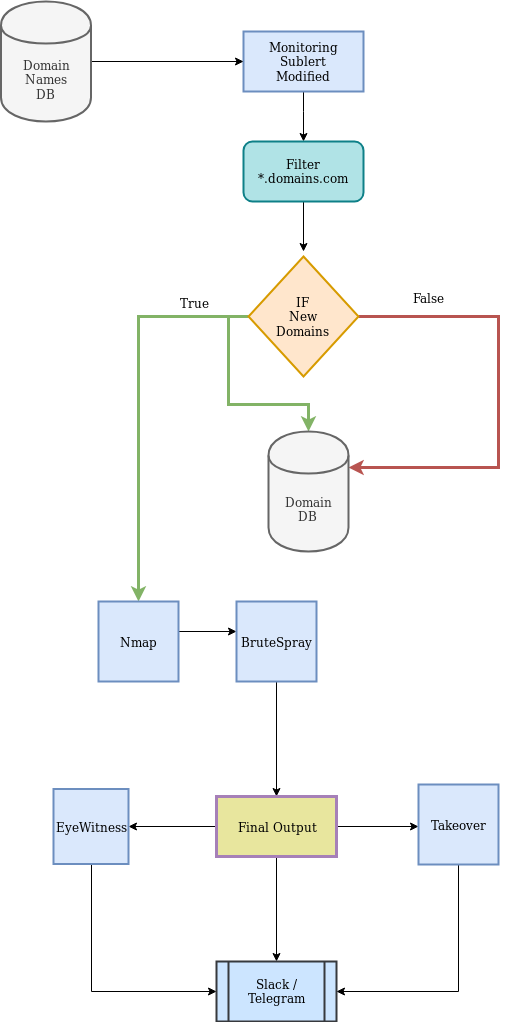

The diagram above was exported from draw.io. Its source (the exported page's mxGraphModel, read from the mxfile embedded in the PNG):
<mxGraphModel dx="840" dy="459" grid="1" gridSize="10" guides="1" tooltips="1" connect="1" arrows="1" fold="1" page="1" pageScale="1" pageWidth="827" pageHeight="1169" math="0" shadow="0">
  <root>
    <mxCell id="0" />
    <mxCell id="1" parent="0" />
    <mxCell id="aslGqQ7GSgiJoGrMUiNu-47" style="edgeStyle=orthogonalEdgeStyle;rounded=0;orthogonalLoop=1;jettySize=auto;html=1;exitX=0.5;exitY=1;exitDx=0;exitDy=0;entryX=0.5;entryY=0;entryDx=0;entryDy=0;strokeWidth=1;" edge="1" parent="1" source="aslGqQ7GSgiJoGrMUiNu-19" target="aslGqQ7GSgiJoGrMUiNu-44">
      <mxGeometry relative="1" as="geometry">
        <Array as="points">
          <mxPoint x="370" y="160" />
          <mxPoint x="370" y="160" />
        </Array>
      </mxGeometry>
    </mxCell>
    <mxCell id="aslGqQ7GSgiJoGrMUiNu-19" value="&lt;div&gt;Monitoring&lt;/div&gt;&lt;div&gt;Sublert&lt;/div&gt;&lt;div&gt;Modified&lt;br&gt;&lt;/div&gt;" style="rounded=0;whiteSpace=wrap;html=1;fillColor=#dae8fc;strokeColor=#6c8ebf;strokeWidth=2;" vertex="1" parent="1">
      <mxGeometry x="310" y="80" width="120" height="60" as="geometry" />
    </mxCell>
    <mxCell id="aslGqQ7GSgiJoGrMUiNu-22" style="edgeStyle=orthogonalEdgeStyle;rounded=0;orthogonalLoop=1;jettySize=auto;html=1;exitX=0;exitY=0.5;exitDx=0;exitDy=0;fillColor=#d5e8d4;strokeColor=#82b366;strokeWidth=3;entryX=0.5;entryY=0;entryDx=0;entryDy=0;" edge="1" parent="1" source="aslGqQ7GSgiJoGrMUiNu-20" target="aslGqQ7GSgiJoGrMUiNu-30">
      <mxGeometry relative="1" as="geometry">
        <mxPoint x="205" y="640" as="targetPoint" />
      </mxGeometry>
    </mxCell>
    <mxCell id="aslGqQ7GSgiJoGrMUiNu-23" style="edgeStyle=orthogonalEdgeStyle;rounded=0;orthogonalLoop=1;jettySize=auto;html=1;exitX=1;exitY=0.5;exitDx=0;exitDy=0;fillColor=#f8cecc;strokeColor=#b85450;strokeWidth=3;entryX=1;entryY=0.3;entryDx=0;entryDy=0;" edge="1" parent="1" source="aslGqQ7GSgiJoGrMUiNu-20" target="aslGqQ7GSgiJoGrMUiNu-26">
      <mxGeometry relative="1" as="geometry">
        <mxPoint x="565" y="520" as="targetPoint" />
        <Array as="points">
          <mxPoint x="565" y="365" />
          <mxPoint x="565" y="516" />
        </Array>
      </mxGeometry>
    </mxCell>
    <mxCell id="aslGqQ7GSgiJoGrMUiNu-27" style="edgeStyle=orthogonalEdgeStyle;rounded=0;orthogonalLoop=1;jettySize=auto;html=1;exitX=0;exitY=0.5;exitDx=0;exitDy=0;entryX=0.5;entryY=0;entryDx=0;entryDy=0;strokeWidth=3;fillColor=#d5e8d4;strokeColor=#82b366;" edge="1" parent="1" source="aslGqQ7GSgiJoGrMUiNu-20" target="aslGqQ7GSgiJoGrMUiNu-26">
      <mxGeometry relative="1" as="geometry" />
    </mxCell>
    <mxCell id="aslGqQ7GSgiJoGrMUiNu-20" value="&lt;div&gt;IF&lt;/div&gt;&lt;div&gt;New &lt;br&gt;&lt;/div&gt;&lt;div&gt;Domains&lt;br&gt;&lt;/div&gt;" style="rhombus;whiteSpace=wrap;html=1;strokeWidth=2;fillColor=#ffe6cc;strokeColor=#d79b00;" vertex="1" parent="1">
      <mxGeometry x="315" y="305" width="110" height="120" as="geometry" />
    </mxCell>
    <mxCell id="aslGqQ7GSgiJoGrMUiNu-24" value="True" style="text;html=1;resizable=0;points=[];autosize=1;align=left;verticalAlign=top;spacingTop=-4;" vertex="1" parent="1">
      <mxGeometry x="245" y="342" width="40" height="20" as="geometry" />
    </mxCell>
    <mxCell id="aslGqQ7GSgiJoGrMUiNu-25" value="False" style="text;html=1;resizable=0;points=[];autosize=1;align=left;verticalAlign=top;spacingTop=-4;" vertex="1" parent="1">
      <mxGeometry x="478" y="337" width="50" height="20" as="geometry" />
    </mxCell>
    <mxCell id="aslGqQ7GSgiJoGrMUiNu-26" value="&lt;div&gt;Domain&lt;/div&gt;&lt;div&gt;DB&lt;br&gt;&lt;/div&gt;" style="shape=cylinder;whiteSpace=wrap;html=1;boundedLbl=1;backgroundOutline=1;strokeWidth=2;fillColor=#f5f5f5;strokeColor=#666666;fontColor=#333333;" vertex="1" parent="1">
      <mxGeometry x="335" y="480" width="80" height="120" as="geometry" />
    </mxCell>
    <mxCell id="aslGqQ7GSgiJoGrMUiNu-29" style="edgeStyle=orthogonalEdgeStyle;rounded=0;orthogonalLoop=1;jettySize=auto;html=1;exitX=1;exitY=0.5;exitDx=0;exitDy=0;" edge="1" parent="1">
      <mxGeometry relative="1" as="geometry">
        <mxPoint x="303" y="680" as="targetPoint" />
        <mxPoint x="245" y="680" as="sourcePoint" />
      </mxGeometry>
    </mxCell>
    <mxCell id="aslGqQ7GSgiJoGrMUiNu-30" value="Nmap" style="whiteSpace=wrap;html=1;aspect=fixed;fillColor=#dae8fc;strokeColor=#6c8ebf;strokeWidth=2;" vertex="1" parent="1">
      <mxGeometry x="165" y="650" width="80" height="80" as="geometry" />
    </mxCell>
    <mxCell id="aslGqQ7GSgiJoGrMUiNu-31" style="edgeStyle=orthogonalEdgeStyle;rounded=0;orthogonalLoop=1;jettySize=auto;html=1;exitX=0.5;exitY=1;exitDx=0;exitDy=0;entryX=0.5;entryY=0;entryDx=0;entryDy=0;" edge="1" parent="1" source="aslGqQ7GSgiJoGrMUiNu-32" target="aslGqQ7GSgiJoGrMUiNu-36">
      <mxGeometry relative="1" as="geometry">
        <mxPoint x="343" y="830" as="targetPoint" />
      </mxGeometry>
    </mxCell>
    <mxCell id="aslGqQ7GSgiJoGrMUiNu-32" value="BruteSpray" style="whiteSpace=wrap;html=1;aspect=fixed;fillColor=#dae8fc;strokeColor=#6c8ebf;strokeWidth=2;" vertex="1" parent="1">
      <mxGeometry x="303" y="650" width="80" height="80" as="geometry" />
    </mxCell>
    <mxCell id="aslGqQ7GSgiJoGrMUiNu-33" style="edgeStyle=orthogonalEdgeStyle;rounded=0;orthogonalLoop=1;jettySize=auto;html=1;exitX=0.5;exitY=1;exitDx=0;exitDy=0;" edge="1" parent="1" source="aslGqQ7GSgiJoGrMUiNu-36">
      <mxGeometry relative="1" as="geometry">
        <mxPoint x="343" y="1010" as="targetPoint" />
      </mxGeometry>
    </mxCell>
    <mxCell id="aslGqQ7GSgiJoGrMUiNu-34" style="edgeStyle=orthogonalEdgeStyle;rounded=0;orthogonalLoop=1;jettySize=auto;html=1;exitX=1;exitY=0.5;exitDx=0;exitDy=0;strokeWidth=1;" edge="1" parent="1" source="aslGqQ7GSgiJoGrMUiNu-36">
      <mxGeometry relative="1" as="geometry">
        <mxPoint x="485" y="875" as="targetPoint" />
      </mxGeometry>
    </mxCell>
    <mxCell id="aslGqQ7GSgiJoGrMUiNu-53" style="edgeStyle=orthogonalEdgeStyle;rounded=0;orthogonalLoop=1;jettySize=auto;html=1;exitX=0;exitY=0.5;exitDx=0;exitDy=0;strokeWidth=1;entryX=1;entryY=0.5;entryDx=0;entryDy=0;" edge="1" parent="1" source="aslGqQ7GSgiJoGrMUiNu-36" target="aslGqQ7GSgiJoGrMUiNu-41">
      <mxGeometry relative="1" as="geometry">
        <mxPoint x="210" y="875" as="targetPoint" />
      </mxGeometry>
    </mxCell>
    <mxCell id="aslGqQ7GSgiJoGrMUiNu-36" value="Final Output" style="rounded=0;whiteSpace=wrap;html=1;fillColor=#E8E69E;strokeWidth=3;strokeColor=#A680B8;" vertex="1" parent="1">
      <mxGeometry x="283" y="845" width="120" height="60" as="geometry" />
    </mxCell>
    <mxCell id="aslGqQ7GSgiJoGrMUiNu-37" value="Slack / Telegram" style="shape=process;whiteSpace=wrap;html=1;backgroundOutline=1;fillColor=#cce5ff;strokeColor=#36393d;strokeWidth=2;" vertex="1" parent="1">
      <mxGeometry x="283" y="1010" width="120" height="60" as="geometry" />
    </mxCell>
    <mxCell id="aslGqQ7GSgiJoGrMUiNu-38" style="edgeStyle=orthogonalEdgeStyle;rounded=0;orthogonalLoop=1;jettySize=auto;html=1;exitX=0.5;exitY=1;exitDx=0;exitDy=0;entryX=1;entryY=0.5;entryDx=0;entryDy=0;strokeWidth=1;" edge="1" parent="1" source="aslGqQ7GSgiJoGrMUiNu-39" target="aslGqQ7GSgiJoGrMUiNu-37">
      <mxGeometry relative="1" as="geometry" />
    </mxCell>
    <mxCell id="aslGqQ7GSgiJoGrMUiNu-39" value="Takeover" style="whiteSpace=wrap;html=1;aspect=fixed;strokeColor=#6c8ebf;strokeWidth=2;fillColor=#dae8fc;" vertex="1" parent="1">
      <mxGeometry x="485" y="833" width="80" height="80" as="geometry" />
    </mxCell>
    <mxCell id="aslGqQ7GSgiJoGrMUiNu-40" style="edgeStyle=orthogonalEdgeStyle;rounded=0;orthogonalLoop=1;jettySize=auto;html=1;exitX=0.5;exitY=1;exitDx=0;exitDy=0;entryX=0;entryY=0.5;entryDx=0;entryDy=0;strokeWidth=1;" edge="1" parent="1" source="aslGqQ7GSgiJoGrMUiNu-41" target="aslGqQ7GSgiJoGrMUiNu-37">
      <mxGeometry relative="1" as="geometry">
        <mxPoint x="175" y="915" as="sourcePoint" />
      </mxGeometry>
    </mxCell>
    <mxCell id="aslGqQ7GSgiJoGrMUiNu-41" value="EyeWitness" style="whiteSpace=wrap;html=1;aspect=fixed;strokeColor=#6c8ebf;strokeWidth=2;fillColor=#dae8fc;" vertex="1" parent="1">
      <mxGeometry x="120" y="837.5" width="75" height="75" as="geometry" />
    </mxCell>
    <mxCell id="aslGqQ7GSgiJoGrMUiNu-48" style="edgeStyle=orthogonalEdgeStyle;rounded=0;orthogonalLoop=1;jettySize=auto;html=1;exitX=0.5;exitY=1;exitDx=0;exitDy=0;strokeWidth=1;" edge="1" parent="1" source="aslGqQ7GSgiJoGrMUiNu-44">
      <mxGeometry relative="1" as="geometry">
        <mxPoint x="370" y="300" as="targetPoint" />
      </mxGeometry>
    </mxCell>
    <mxCell id="aslGqQ7GSgiJoGrMUiNu-44" value="&lt;div&gt;Filter&lt;/div&gt;&lt;div&gt;*.domains.com&lt;br&gt;&lt;/div&gt;" style="rounded=1;whiteSpace=wrap;html=1;strokeWidth=2;fillColor=#b0e3e6;strokeColor=#0e8088;" vertex="1" parent="1">
      <mxGeometry x="310" y="190" width="120" height="60" as="geometry" />
    </mxCell>
    <mxCell id="aslGqQ7GSgiJoGrMUiNu-55" style="edgeStyle=orthogonalEdgeStyle;rounded=0;orthogonalLoop=1;jettySize=auto;html=1;exitX=1;exitY=0.5;exitDx=0;exitDy=0;entryX=0;entryY=0.5;entryDx=0;entryDy=0;strokeWidth=1;" edge="1" parent="1" source="aslGqQ7GSgiJoGrMUiNu-54" target="aslGqQ7GSgiJoGrMUiNu-19">
      <mxGeometry relative="1" as="geometry" />
    </mxCell>
    <mxCell id="aslGqQ7GSgiJoGrMUiNu-54" value="&lt;div&gt;Domain&lt;/div&gt;&lt;div&gt;Names&lt;/div&gt;&lt;div&gt;DB&lt;br&gt;&lt;/div&gt;" style="shape=cylinder;whiteSpace=wrap;html=1;boundedLbl=1;backgroundOutline=1;strokeWidth=2;fillColor=#f5f5f5;strokeColor=#666666;fontColor=#333333;" vertex="1" parent="1">
      <mxGeometry x="67.5" y="50" width="90" height="120" as="geometry" />
    </mxCell>
  </root>
</mxGraphModel>